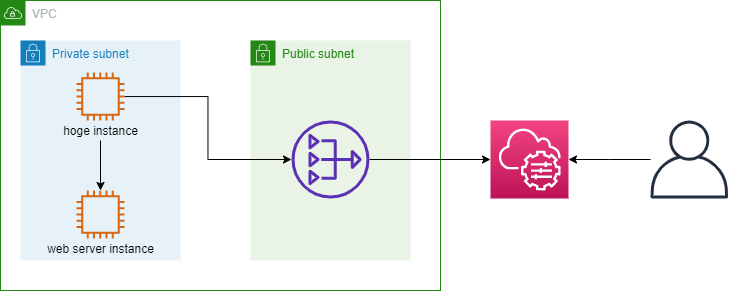

The diagram above was exported from draw.io. Its source (the exported page's mxGraphModel, read from the mxfile embedded in the PNG):
<mxGraphModel dx="965" dy="411" grid="1" gridSize="10" guides="1" tooltips="1" connect="1" arrows="1" fold="1" page="1" pageScale="1" pageWidth="827" pageHeight="1169" math="0" shadow="0">
  <root>
    <mxCell id="0" />
    <mxCell id="1" parent="0" />
    <mxCell id="10" style="edgeStyle=orthogonalEdgeStyle;rounded=0;orthogonalLoop=1;jettySize=auto;html=1;entryX=1;entryY=0.5;entryDx=0;entryDy=0;entryPerimeter=0;strokeColor=#000000;" parent="1" source="8" target="9" edge="1">
      <mxGeometry relative="1" as="geometry" />
    </mxCell>
    <mxCell id="8" value="" style="outlineConnect=0;fontColor=#232F3E;gradientColor=none;fillColor=#232F3E;strokeColor=none;dashed=0;verticalLabelPosition=bottom;verticalAlign=top;align=center;html=1;fontSize=12;fontStyle=0;aspect=fixed;pointerEvents=1;shape=mxgraph.aws4.user;" parent="1" vertex="1">
      <mxGeometry x="680" y="160" width="78" height="78" as="geometry" />
    </mxCell>
    <mxCell id="9" value="" style="points=[[0,0,0],[0.25,0,0],[0.5,0,0],[0.75,0,0],[1,0,0],[0,1,0],[0.25,1,0],[0.5,1,0],[0.75,1,0],[1,1,0],[0,0.25,0],[0,0.5,0],[0,0.75,0],[1,0.25,0],[1,0.5,0],[1,0.75,0]];points=[[0,0,0],[0.25,0,0],[0.5,0,0],[0.75,0,0],[1,0,0],[0,1,0],[0.25,1,0],[0.5,1,0],[0.75,1,0],[1,1,0],[0,0.25,0],[0,0.5,0],[0,0.75,0],[1,0.25,0],[1,0.5,0],[1,0.75,0]];outlineConnect=0;fontColor=#232F3E;gradientColor=#F34482;gradientDirection=north;fillColor=#BC1356;strokeColor=#ffffff;dashed=0;verticalLabelPosition=bottom;verticalAlign=top;align=center;html=1;fontSize=12;fontStyle=0;aspect=fixed;shape=mxgraph.aws4.resourceIcon;resIcon=mxgraph.aws4.systems_manager;" parent="1" vertex="1">
      <mxGeometry x="520" y="160" width="78" height="78" as="geometry" />
    </mxCell>
    <mxCell id="12" value="VPC" style="points=[[0,0],[0.25,0],[0.5,0],[0.75,0],[1,0],[1,0.25],[1,0.5],[1,0.75],[1,1],[0.75,1],[0.5,1],[0.25,1],[0,1],[0,0.75],[0,0.5],[0,0.25]];outlineConnect=0;gradientColor=none;html=1;whiteSpace=wrap;fontSize=12;fontStyle=0;shape=mxgraph.aws4.group;grIcon=mxgraph.aws4.group_vpc;strokeColor=#248814;fillColor=none;verticalAlign=top;align=left;spacingLeft=30;fontColor=#AAB7B8;dashed=0;" parent="1" vertex="1">
      <mxGeometry x="30" y="40" width="440" height="290" as="geometry" />
    </mxCell>
    <mxCell id="13" value="Private subnet" style="points=[[0,0],[0.25,0],[0.5,0],[0.75,0],[1,0],[1,0.25],[1,0.5],[1,0.75],[1,1],[0.75,1],[0.5,1],[0.25,1],[0,1],[0,0.75],[0,0.5],[0,0.25]];outlineConnect=0;gradientColor=none;html=1;whiteSpace=wrap;fontSize=12;fontStyle=0;shape=mxgraph.aws4.group;grIcon=mxgraph.aws4.group_security_group;grStroke=0;strokeColor=#147EBA;fillColor=#E6F2F8;verticalAlign=top;align=left;spacingLeft=30;fontColor=#147EBA;dashed=0;" parent="1" vertex="1">
      <mxGeometry x="50" y="80" width="160" height="220" as="geometry" />
    </mxCell>
    <mxCell id="14" value="Public subnet" style="points=[[0,0],[0.25,0],[0.5,0],[0.75,0],[1,0],[1,0.25],[1,0.5],[1,0.75],[1,1],[0.75,1],[0.5,1],[0.25,1],[0,1],[0,0.75],[0,0.5],[0,0.25]];outlineConnect=0;gradientColor=none;html=1;whiteSpace=wrap;fontSize=12;fontStyle=0;shape=mxgraph.aws4.group;grIcon=mxgraph.aws4.group_security_group;grStroke=0;strokeColor=#248814;fillColor=#E9F3E6;verticalAlign=top;align=left;spacingLeft=30;fontColor=#248814;dashed=0;" parent="1" vertex="1">
      <mxGeometry x="280" y="80" width="160" height="220" as="geometry" />
    </mxCell>
    <mxCell id="21" style="edgeStyle=orthogonalEdgeStyle;rounded=0;orthogonalLoop=1;jettySize=auto;html=1;fontColor=#000000;strokeColor=#000000;" parent="1" source="15" target="19" edge="1">
      <mxGeometry relative="1" as="geometry" />
    </mxCell>
    <mxCell id="15" value="" style="outlineConnect=0;fontColor=#232F3E;gradientColor=none;fillColor=#D86613;strokeColor=none;dashed=0;verticalLabelPosition=bottom;verticalAlign=top;align=center;html=1;fontSize=12;fontStyle=0;aspect=fixed;pointerEvents=1;shape=mxgraph.aws4.instance2;" parent="1" vertex="1">
      <mxGeometry x="106" y="112" width="48" height="48" as="geometry" />
    </mxCell>
    <mxCell id="16" value="" style="outlineConnect=0;fontColor=#232F3E;gradientColor=none;fillColor=#D86613;strokeColor=none;dashed=0;verticalLabelPosition=bottom;verticalAlign=top;align=center;html=1;fontSize=12;fontStyle=0;aspect=fixed;pointerEvents=1;shape=mxgraph.aws4.instance2;" parent="1" vertex="1">
      <mxGeometry x="106" y="230" width="48" height="48" as="geometry" />
    </mxCell>
    <mxCell id="22" style="edgeStyle=orthogonalEdgeStyle;rounded=0;orthogonalLoop=1;jettySize=auto;html=1;fontColor=#000000;strokeColor=#000000;" parent="1" source="17" target="16" edge="1">
      <mxGeometry relative="1" as="geometry" />
    </mxCell>
    <mxCell id="17" value="hoge instance" style="text;html=1;align=center;verticalAlign=middle;resizable=0;points=[];autosize=1;strokeColor=none;fontColor=#000000;" parent="1" vertex="1">
      <mxGeometry x="85" y="160" width="90" height="20" as="geometry" />
    </mxCell>
    <mxCell id="18" value="web server instance" style="text;html=1;align=center;verticalAlign=middle;resizable=0;points=[];autosize=1;strokeColor=none;fontColor=#000000;" parent="1" vertex="1">
      <mxGeometry x="70" y="278" width="120" height="20" as="geometry" />
    </mxCell>
    <mxCell id="20" style="edgeStyle=orthogonalEdgeStyle;rounded=0;orthogonalLoop=1;jettySize=auto;html=1;entryX=0;entryY=0.5;entryDx=0;entryDy=0;entryPerimeter=0;fontColor=#000000;strokeColor=#000000;" parent="1" source="19" target="9" edge="1">
      <mxGeometry relative="1" as="geometry" />
    </mxCell>
    <mxCell id="19" value="" style="outlineConnect=0;fontColor=#232F3E;gradientColor=none;fillColor=#5A30B5;strokeColor=none;dashed=0;verticalLabelPosition=bottom;verticalAlign=top;align=center;html=1;fontSize=12;fontStyle=0;aspect=fixed;pointerEvents=1;shape=mxgraph.aws4.nat_gateway;" parent="1" vertex="1">
      <mxGeometry x="321" y="160" width="78" height="78" as="geometry" />
    </mxCell>
  </root>
</mxGraphModel>